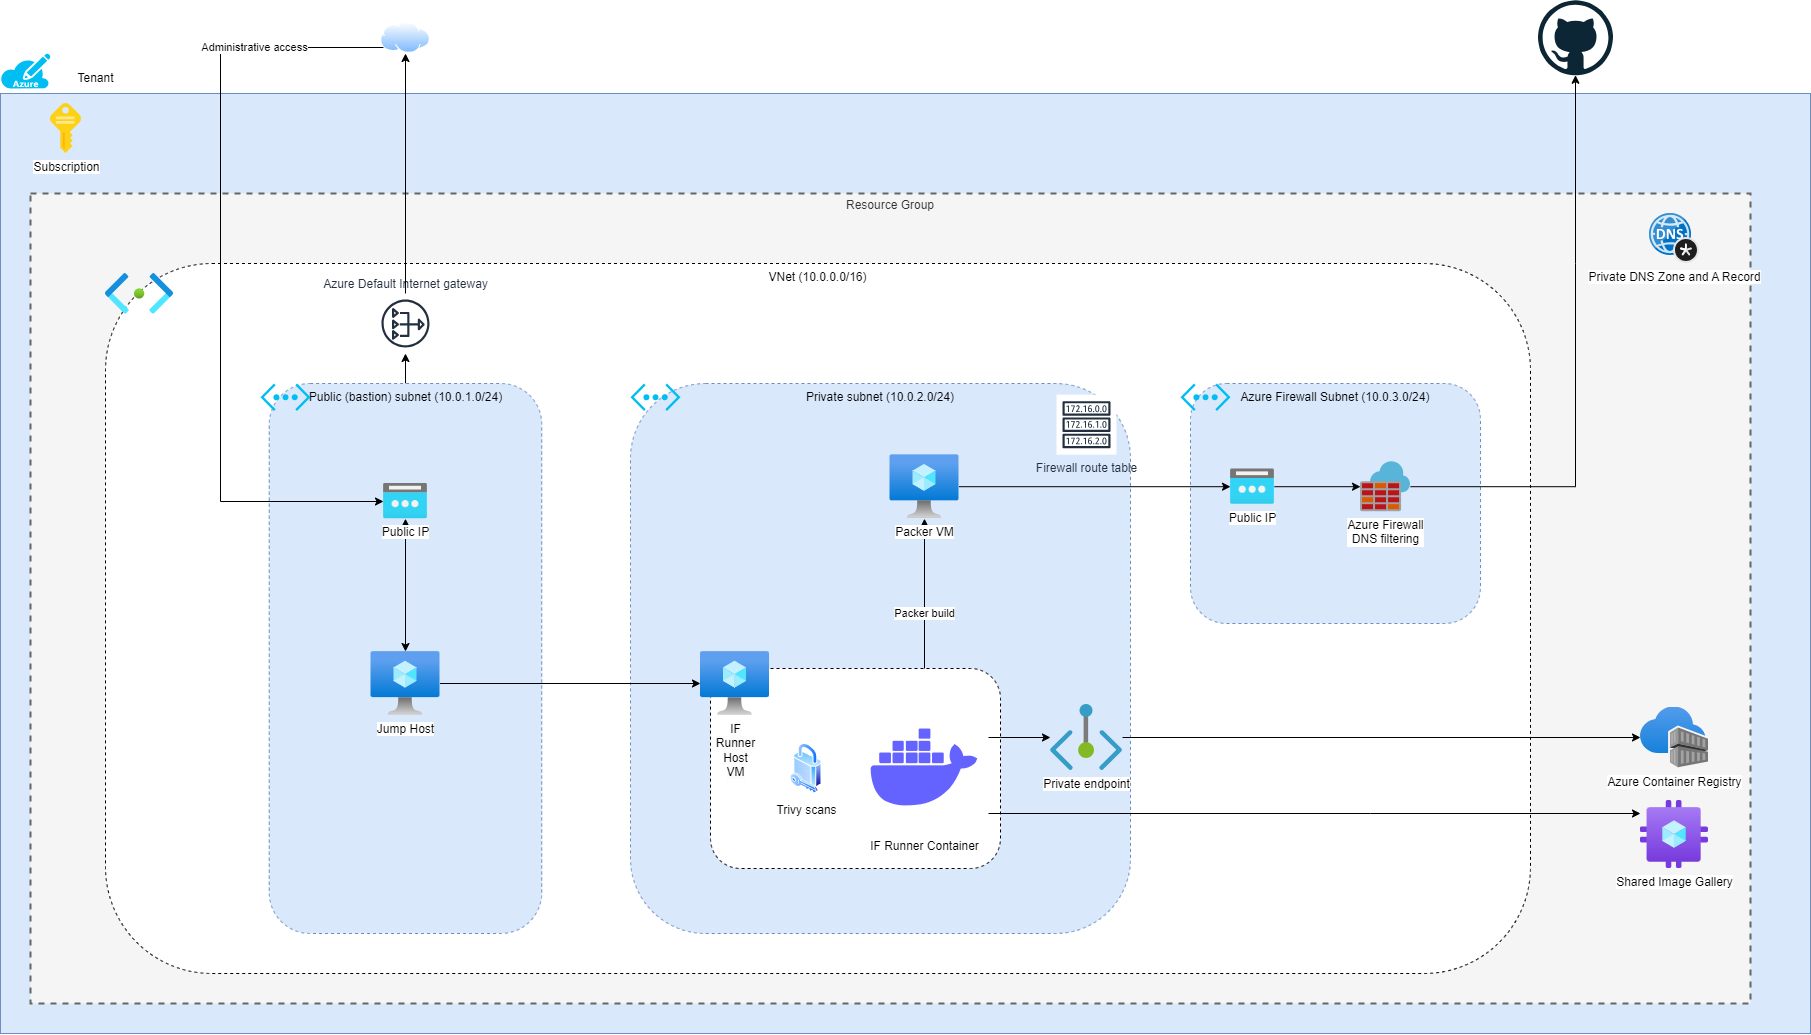

The diagram above was exported from draw.io. Its source (the exported page's mxGraphModel, read from the mxfile embedded in the PNG):
<mxGraphModel dx="2020" dy="1142" grid="1" gridSize="10" guides="1" tooltips="1" connect="1" arrows="1" fold="1" page="1" pageScale="1" pageWidth="850" pageHeight="1100" math="0" shadow="0">
  <root>
    <mxCell id="0" />
    <mxCell id="1" parent="0" />
    <mxCell id="zVjC2HdCaIvYCoCksmzA-3" value="" style="rounded=0;whiteSpace=wrap;html=1;fillColor=#dae8fc;strokeColor=#6c8ebf;" parent="1" vertex="1">
      <mxGeometry x="110" y="200" width="1810" height="940" as="geometry" />
    </mxCell>
    <mxCell id="zVjC2HdCaIvYCoCksmzA-1" value="Resource Group" style="fontStyle=0;verticalAlign=top;align=center;spacingTop=-2;fillColor=#f5f5f5;rounded=0;whiteSpace=wrap;html=1;strokeColor=#666666;strokeWidth=2;dashed=1;container=1;collapsible=0;expand=0;recursiveResize=0;fontColor=#333333;" parent="1" vertex="1">
      <mxGeometry x="140" y="300" width="1720" height="810" as="geometry" />
    </mxCell>
    <mxCell id="zVjC2HdCaIvYCoCksmzA-10" value="VNet (10.0.0.0/16)" style="rounded=1;whiteSpace=wrap;html=1;dashed=1;verticalAlign=top;" parent="zVjC2HdCaIvYCoCksmzA-1" vertex="1">
      <mxGeometry x="75" y="70" width="1425" height="710" as="geometry" />
    </mxCell>
    <mxCell id="aZHZLQlKPXAvA8lGaRET-51" style="edgeStyle=orthogonalEdgeStyle;rounded=0;orthogonalLoop=1;jettySize=auto;html=1;exitX=0.5;exitY=0;exitDx=0;exitDy=0;" parent="zVjC2HdCaIvYCoCksmzA-1" source="zVjC2HdCaIvYCoCksmzA-11" target="aZHZLQlKPXAvA8lGaRET-4" edge="1">
      <mxGeometry relative="1" as="geometry" />
    </mxCell>
    <mxCell id="zVjC2HdCaIvYCoCksmzA-11" value="Public (bastion) subnet (10.0.1.0/24)" style="rounded=1;whiteSpace=wrap;html=1;dashed=1;verticalAlign=top;fillColor=#dae8fc;strokeColor=#6c8ebf;" parent="zVjC2HdCaIvYCoCksmzA-1" vertex="1">
      <mxGeometry x="238.75" y="190" width="272.5" height="550" as="geometry" />
    </mxCell>
    <mxCell id="zVjC2HdCaIvYCoCksmzA-8" value="" style="verticalLabelPosition=bottom;html=1;verticalAlign=top;align=center;strokeColor=none;fillColor=#00BEF2;shape=mxgraph.azure.virtual_network;pointerEvents=1;" parent="zVjC2HdCaIvYCoCksmzA-1" vertex="1">
      <mxGeometry x="230" y="190" width="50" height="27.500000000000004" as="geometry" />
    </mxCell>
    <mxCell id="zVjC2HdCaIvYCoCksmzA-7" value="" style="image;aspect=fixed;html=1;points=[];align=center;fontSize=12;image=img/lib/azure2/networking/Subnet.svg;" parent="zVjC2HdCaIvYCoCksmzA-1" vertex="1">
      <mxGeometry x="75" y="80" width="68" height="40.72" as="geometry" />
    </mxCell>
    <mxCell id="aZHZLQlKPXAvA8lGaRET-1" value="&lt;div&gt;Private subnet (10.0.2.0/24)&lt;/div&gt;" style="rounded=1;whiteSpace=wrap;html=1;dashed=1;verticalAlign=top;fillColor=#dae8fc;strokeColor=#6c8ebf;" parent="zVjC2HdCaIvYCoCksmzA-1" vertex="1">
      <mxGeometry x="600" y="190" width="500" height="550" as="geometry" />
    </mxCell>
    <mxCell id="aZHZLQlKPXAvA8lGaRET-25" style="edgeStyle=orthogonalEdgeStyle;rounded=0;orthogonalLoop=1;jettySize=auto;html=1;startArrow=classic;startFill=1;" parent="zVjC2HdCaIvYCoCksmzA-1" source="aZHZLQlKPXAvA8lGaRET-3" target="aZHZLQlKPXAvA8lGaRET-14" edge="1">
      <mxGeometry relative="1" as="geometry" />
    </mxCell>
    <mxCell id="aZHZLQlKPXAvA8lGaRET-35" style="edgeStyle=orthogonalEdgeStyle;rounded=0;orthogonalLoop=1;jettySize=auto;html=1;" parent="zVjC2HdCaIvYCoCksmzA-1" source="aZHZLQlKPXAvA8lGaRET-3" target="aZHZLQlKPXAvA8lGaRET-9" edge="1">
      <mxGeometry relative="1" as="geometry" />
    </mxCell>
    <mxCell id="aZHZLQlKPXAvA8lGaRET-3" value="Jump Host" style="image;aspect=fixed;html=1;points=[];align=center;fontSize=12;image=img/lib/azure2/compute/Virtual_Machine.svg;" parent="zVjC2HdCaIvYCoCksmzA-1" vertex="1">
      <mxGeometry x="340.5" y="458" width="69" height="64" as="geometry" />
    </mxCell>
    <mxCell id="aZHZLQlKPXAvA8lGaRET-4" value="Azure&amp;nbsp;Default Internet gateway" style="sketch=0;outlineConnect=0;fontColor=#232F3E;gradientColor=none;strokeColor=#232F3E;fillColor=#ffffff;dashed=0;verticalLabelPosition=top;verticalAlign=bottom;align=center;html=1;fontSize=12;fontStyle=0;aspect=fixed;shape=mxgraph.aws4.resourceIcon;resIcon=mxgraph.aws4.nat_gateway;labelPosition=center;" parent="zVjC2HdCaIvYCoCksmzA-1" vertex="1">
      <mxGeometry x="345" y="100" width="60" height="60" as="geometry" />
    </mxCell>
    <mxCell id="aZHZLQlKPXAvA8lGaRET-10" value="" style="verticalLabelPosition=bottom;html=1;verticalAlign=top;align=center;strokeColor=none;fillColor=#00BEF2;shape=mxgraph.azure.virtual_network;pointerEvents=1;" parent="zVjC2HdCaIvYCoCksmzA-1" vertex="1">
      <mxGeometry x="600" y="190" width="50" height="27.500000000000004" as="geometry" />
    </mxCell>
    <mxCell id="aZHZLQlKPXAvA8lGaRET-23" style="edgeStyle=orthogonalEdgeStyle;rounded=0;orthogonalLoop=1;jettySize=auto;html=1;" parent="zVjC2HdCaIvYCoCksmzA-1" source="aZHZLQlKPXAvA8lGaRET-12" target="aZHZLQlKPXAvA8lGaRET-13" edge="1">
      <mxGeometry relative="1" as="geometry" />
    </mxCell>
    <mxCell id="aZHZLQlKPXAvA8lGaRET-24" value="Packer build" style="edgeLabel;html=1;align=center;verticalAlign=middle;resizable=0;points=[];" parent="aZHZLQlKPXAvA8lGaRET-23" vertex="1" connectable="0">
      <mxGeometry x="-0.0134" y="1" relative="1" as="geometry">
        <mxPoint as="offset" />
      </mxGeometry>
    </mxCell>
    <mxCell id="aZHZLQlKPXAvA8lGaRET-11" value="" style="rounded=1;whiteSpace=wrap;html=1;dashed=1;verticalAlign=top;" parent="zVjC2HdCaIvYCoCksmzA-1" vertex="1">
      <mxGeometry x="680" y="475" width="290" height="200" as="geometry" />
    </mxCell>
    <mxCell id="aZHZLQlKPXAvA8lGaRET-9" value="&lt;span style=&quot;text-wrap: wrap; background-color: rgb(251, 251, 251);&quot;&gt;IF Runner Host VM&lt;/span&gt;" style="image;aspect=fixed;html=1;points=[];align=center;fontSize=12;image=img/lib/azure2/compute/Virtual_Machine.svg;" parent="zVjC2HdCaIvYCoCksmzA-1" vertex="1">
      <mxGeometry x="670" y="458" width="69" height="64" as="geometry" />
    </mxCell>
    <mxCell id="OofHID2hGgeVf-Htmksy-1" value="&lt;div&gt;Azure Firewall Subnet (10.0.3.0/24)&lt;/div&gt;" style="rounded=1;whiteSpace=wrap;html=1;dashed=1;verticalAlign=top;fillColor=#dae8fc;strokeColor=#6c8ebf;" vertex="1" parent="zVjC2HdCaIvYCoCksmzA-1">
      <mxGeometry x="1160" y="190" width="290" height="240" as="geometry" />
    </mxCell>
    <mxCell id="aZHZLQlKPXAvA8lGaRET-30" style="edgeStyle=orthogonalEdgeStyle;rounded=0;orthogonalLoop=1;jettySize=auto;html=1;" parent="zVjC2HdCaIvYCoCksmzA-1" source="aZHZLQlKPXAvA8lGaRET-31" target="aZHZLQlKPXAvA8lGaRET-29" edge="1">
      <mxGeometry relative="1" as="geometry" />
    </mxCell>
    <mxCell id="aZHZLQlKPXAvA8lGaRET-45" style="edgeStyle=orthogonalEdgeStyle;rounded=0;orthogonalLoop=1;jettySize=auto;html=1;" parent="zVjC2HdCaIvYCoCksmzA-1" source="aZHZLQlKPXAvA8lGaRET-12" target="aZHZLQlKPXAvA8lGaRET-31" edge="1">
      <mxGeometry relative="1" as="geometry">
        <Array as="points">
          <mxPoint x="970" y="544" />
          <mxPoint x="970" y="544" />
        </Array>
      </mxGeometry>
    </mxCell>
    <mxCell id="aZHZLQlKPXAvA8lGaRET-12" value="IF Runner Container" style="shape=image;html=1;verticalAlign=top;verticalLabelPosition=bottom;labelBackgroundColor=#ffffff;imageAspect=0;aspect=fixed;image=https://cdn1.iconfinder.com/data/icons/unicons-line-vol-3/24/docker-128.png" parent="zVjC2HdCaIvYCoCksmzA-1" vertex="1">
      <mxGeometry x="830" y="511" width="128" height="128" as="geometry" />
    </mxCell>
    <mxCell id="aZHZLQlKPXAvA8lGaRET-38" style="edgeStyle=orthogonalEdgeStyle;rounded=0;orthogonalLoop=1;jettySize=auto;html=1;" parent="zVjC2HdCaIvYCoCksmzA-1" source="aZHZLQlKPXAvA8lGaRET-13" target="OofHID2hGgeVf-Htmksy-2" edge="1">
      <mxGeometry relative="1" as="geometry" />
    </mxCell>
    <mxCell id="aZHZLQlKPXAvA8lGaRET-13" value="Packer VM" style="image;aspect=fixed;html=1;points=[];align=center;fontSize=12;image=img/lib/azure2/compute/Virtual_Machine.svg;" parent="zVjC2HdCaIvYCoCksmzA-1" vertex="1">
      <mxGeometry x="859.5" y="261.2" width="69" height="64" as="geometry" />
    </mxCell>
    <mxCell id="aZHZLQlKPXAvA8lGaRET-14" value="Public IP" style="image;aspect=fixed;html=1;points=[];align=center;fontSize=12;image=img/lib/azure2/networking/Public_IP_Addresses.svg;" parent="zVjC2HdCaIvYCoCksmzA-1" vertex="1">
      <mxGeometry x="353" y="290" width="44" height="35.2" as="geometry" />
    </mxCell>
    <mxCell id="aZHZLQlKPXAvA8lGaRET-29" value="Azure Container Registry" style="image;aspect=fixed;html=1;points=[];align=center;fontSize=12;image=img/lib/azure2/containers/Container_Registries.svg;" parent="zVjC2HdCaIvYCoCksmzA-1" vertex="1">
      <mxGeometry x="1610" y="513.5" width="68" height="61" as="geometry" />
    </mxCell>
    <mxCell id="aZHZLQlKPXAvA8lGaRET-31" value="Private endpoint" style="image;aspect=fixed;html=1;points=[];align=center;fontSize=12;image=img/lib/azure2/networking/Private_Endpoint.svg;" parent="zVjC2HdCaIvYCoCksmzA-1" vertex="1">
      <mxGeometry x="1020" y="511" width="72" height="66" as="geometry" />
    </mxCell>
    <mxCell id="aZHZLQlKPXAvA8lGaRET-36" value="Private DNS Zone and A Record" style="image;sketch=0;aspect=fixed;html=1;points=[];align=center;fontSize=12;image=img/lib/mscae/DNS_Private_Zones.svg;" parent="zVjC2HdCaIvYCoCksmzA-1" vertex="1">
      <mxGeometry x="1619" y="20" width="50" height="50" as="geometry" />
    </mxCell>
    <mxCell id="aZHZLQlKPXAvA8lGaRET-37" value="Azure Firewall&lt;div&gt;DNS filtering&lt;/div&gt;" style="image;sketch=0;aspect=fixed;html=1;points=[];align=center;fontSize=12;image=img/lib/mscae/Azure_Firewall.svg;" parent="zVjC2HdCaIvYCoCksmzA-1" vertex="1">
      <mxGeometry x="1330" y="268.2" width="50" height="50" as="geometry" />
    </mxCell>
    <mxCell id="aZHZLQlKPXAvA8lGaRET-50" style="edgeStyle=orthogonalEdgeStyle;rounded=0;orthogonalLoop=1;jettySize=auto;html=1;startArrow=classic;startFill=1;endArrow=none;endFill=0;" parent="zVjC2HdCaIvYCoCksmzA-1" source="aZHZLQlKPXAvA8lGaRET-47" target="aZHZLQlKPXAvA8lGaRET-12" edge="1">
      <mxGeometry relative="1" as="geometry">
        <Array as="points">
          <mxPoint x="1340" y="620" />
          <mxPoint x="1340" y="620" />
        </Array>
      </mxGeometry>
    </mxCell>
    <mxCell id="aZHZLQlKPXAvA8lGaRET-47" value="Shared Image Gallery" style="image;aspect=fixed;html=1;points=[];align=center;fontSize=12;image=img/lib/azure2/compute/Azure_Compute_Galleries.svg;" parent="zVjC2HdCaIvYCoCksmzA-1" vertex="1">
      <mxGeometry x="1610" y="607" width="68" height="68" as="geometry" />
    </mxCell>
    <mxCell id="OofHID2hGgeVf-Htmksy-3" style="edgeStyle=orthogonalEdgeStyle;rounded=0;orthogonalLoop=1;jettySize=auto;html=1;" edge="1" parent="zVjC2HdCaIvYCoCksmzA-1" source="OofHID2hGgeVf-Htmksy-2" target="aZHZLQlKPXAvA8lGaRET-37">
      <mxGeometry relative="1" as="geometry" />
    </mxCell>
    <mxCell id="OofHID2hGgeVf-Htmksy-2" value="Public IP" style="image;aspect=fixed;html=1;points=[];align=center;fontSize=12;image=img/lib/azure2/networking/Public_IP_Addresses.svg;" vertex="1" parent="zVjC2HdCaIvYCoCksmzA-1">
      <mxGeometry x="1200" y="275.6" width="44" height="35.2" as="geometry" />
    </mxCell>
    <mxCell id="OofHID2hGgeVf-Htmksy-5" value="Firewall route table" style="sketch=0;outlineConnect=0;fontColor=#232F3E;gradientColor=none;strokeColor=#232F3E;fillColor=#ffffff;dashed=0;verticalLabelPosition=bottom;verticalAlign=top;align=center;html=1;fontSize=12;fontStyle=0;aspect=fixed;shape=mxgraph.aws4.resourceIcon;resIcon=mxgraph.aws4.route_table;" vertex="1" parent="zVjC2HdCaIvYCoCksmzA-1">
      <mxGeometry x="1026" y="201.2" width="60" height="60" as="geometry" />
    </mxCell>
    <mxCell id="OofHID2hGgeVf-Htmksy-6" value="Trivy scans" style="image;aspect=fixed;perimeter=ellipsePerimeter;html=1;align=center;shadow=0;dashed=0;spacingTop=3;image=img/lib/active_directory/security.svg;" vertex="1" parent="zVjC2HdCaIvYCoCksmzA-1">
      <mxGeometry x="760" y="550" width="31.5" height="50" as="geometry" />
    </mxCell>
    <mxCell id="OofHID2hGgeVf-Htmksy-7" value="" style="verticalLabelPosition=bottom;html=1;verticalAlign=top;align=center;strokeColor=none;fillColor=#00BEF2;shape=mxgraph.azure.virtual_network;pointerEvents=1;" vertex="1" parent="zVjC2HdCaIvYCoCksmzA-1">
      <mxGeometry x="1150" y="190" width="50" height="27.500000000000004" as="geometry" />
    </mxCell>
    <mxCell id="zVjC2HdCaIvYCoCksmzA-2" value="" style="verticalLabelPosition=bottom;html=1;verticalAlign=top;align=center;strokeColor=none;fillColor=#00BEF2;shape=mxgraph.azure.azure_subscription;" parent="1" vertex="1">
      <mxGeometry x="110" y="160" width="50" height="35" as="geometry" />
    </mxCell>
    <mxCell id="zVjC2HdCaIvYCoCksmzA-4" value="Tenant" style="text;html=1;align=center;verticalAlign=middle;resizable=0;points=[];autosize=1;strokeColor=none;fillColor=none;" parent="1" vertex="1">
      <mxGeometry x="175" y="170" width="60" height="30" as="geometry" />
    </mxCell>
    <mxCell id="zVjC2HdCaIvYCoCksmzA-5" value="Subscription" style="image;sketch=0;aspect=fixed;html=1;points=[];align=center;fontSize=12;image=img/lib/mscae/Key.svg;" parent="1" vertex="1">
      <mxGeometry x="160" y="210" width="31" height="50" as="geometry" />
    </mxCell>
    <mxCell id="aZHZLQlKPXAvA8lGaRET-26" style="edgeStyle=orthogonalEdgeStyle;rounded=0;orthogonalLoop=1;jettySize=auto;html=1;" parent="1" source="aZHZLQlKPXAvA8lGaRET-7" target="aZHZLQlKPXAvA8lGaRET-14" edge="1">
      <mxGeometry relative="1" as="geometry">
        <Array as="points">
          <mxPoint x="330" y="154" />
          <mxPoint x="330" y="608" />
        </Array>
      </mxGeometry>
    </mxCell>
    <mxCell id="aZHZLQlKPXAvA8lGaRET-27" value="Administrative access" style="edgeLabel;html=1;align=center;verticalAlign=middle;resizable=0;points=[];" parent="aZHZLQlKPXAvA8lGaRET-26" vertex="1" connectable="0">
      <mxGeometry x="-0.6613" y="-1" relative="1" as="geometry">
        <mxPoint as="offset" />
      </mxGeometry>
    </mxCell>
    <mxCell id="aZHZLQlKPXAvA8lGaRET-7" value="" style="image;aspect=fixed;perimeter=ellipsePerimeter;html=1;align=center;shadow=0;dashed=0;spacingTop=3;image=img/lib/active_directory/internet_cloud.svg;" parent="1" vertex="1">
      <mxGeometry x="490" y="128.5" width="50" height="31.5" as="geometry" />
    </mxCell>
    <mxCell id="aZHZLQlKPXAvA8lGaRET-8" style="edgeStyle=orthogonalEdgeStyle;rounded=0;orthogonalLoop=1;jettySize=auto;html=1;entryX=0.5;entryY=1;entryDx=0;entryDy=0;" parent="1" source="aZHZLQlKPXAvA8lGaRET-4" target="aZHZLQlKPXAvA8lGaRET-7" edge="1">
      <mxGeometry relative="1" as="geometry" />
    </mxCell>
    <mxCell id="aZHZLQlKPXAvA8lGaRET-17" value="" style="dashed=0;outlineConnect=0;html=1;align=center;labelPosition=center;verticalLabelPosition=bottom;verticalAlign=top;shape=mxgraph.weblogos.github" parent="1" vertex="1">
      <mxGeometry x="1647.5" y="106.75" width="75" height="75" as="geometry" />
    </mxCell>
    <mxCell id="aZHZLQlKPXAvA8lGaRET-46" style="edgeStyle=orthogonalEdgeStyle;rounded=0;orthogonalLoop=1;jettySize=auto;html=1;" parent="1" source="aZHZLQlKPXAvA8lGaRET-37" target="aZHZLQlKPXAvA8lGaRET-17" edge="1">
      <mxGeometry relative="1" as="geometry">
        <Array as="points">
          <mxPoint x="1685" y="370" />
          <mxPoint x="1685" y="370" />
        </Array>
      </mxGeometry>
    </mxCell>
  </root>
</mxGraphModel>